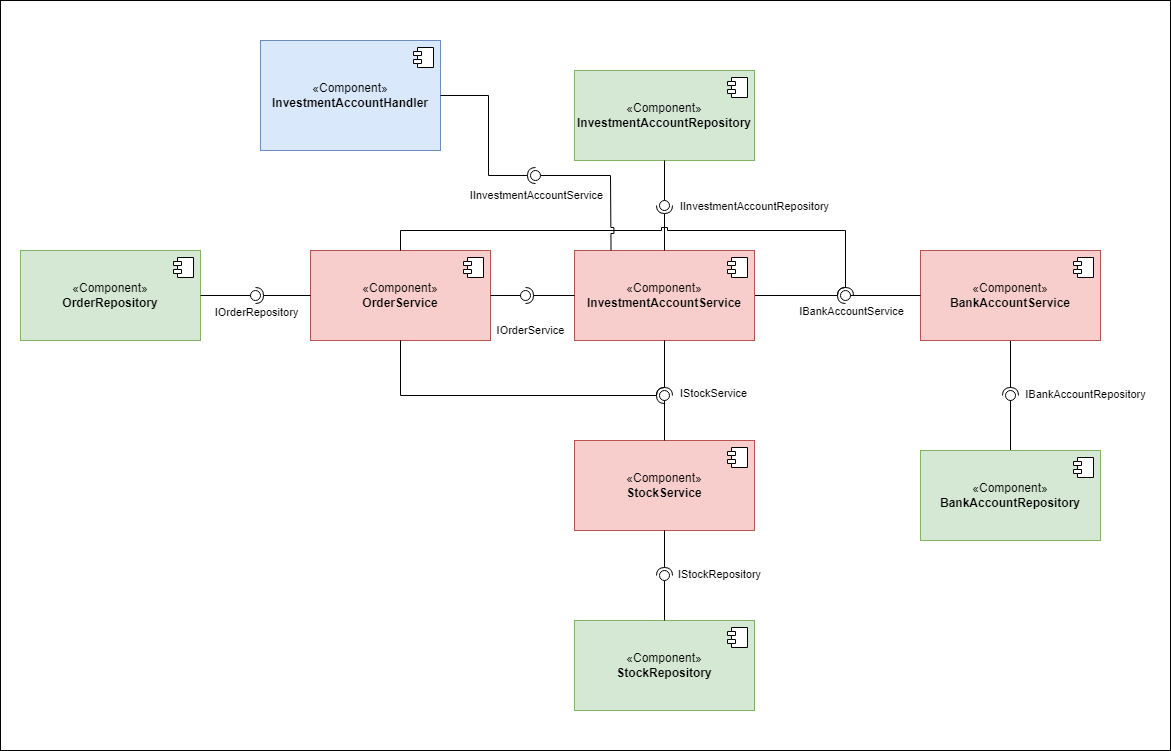

The diagram above was exported from draw.io. Its source (the exported page's mxGraphModel, read from the mxfile embedded in the PNG):
<mxGraphModel dx="1917" dy="1928" grid="1" gridSize="10" guides="1" tooltips="1" connect="1" arrows="1" fold="1" page="1" pageScale="1" pageWidth="827" pageHeight="1169" math="0" shadow="0">
  <root>
    <mxCell id="0" />
    <mxCell id="1" parent="0" />
    <mxCell id="UuHnUxcBPHlTLVdQX__s-95" value="" style="rounded=0;whiteSpace=wrap;html=1;" parent="1" vertex="1">
      <mxGeometry x="-340" y="-10" width="1170" height="750" as="geometry" />
    </mxCell>
    <mxCell id="UuHnUxcBPHlTLVdQX__s-7" value="" style="rounded=0;orthogonalLoop=1;jettySize=auto;html=1;endArrow=halfCircle;endFill=0;endSize=6;strokeWidth=1;sketch=0;exitX=0.5;exitY=1;exitDx=0;exitDy=0;" parent="1" source="UuHnUxcBPHlTLVdQX__s-16" target="UuHnUxcBPHlTLVdQX__s-9" edge="1">
      <mxGeometry relative="1" as="geometry">
        <mxPoint x="760" y="285" as="sourcePoint" />
      </mxGeometry>
    </mxCell>
    <mxCell id="UuHnUxcBPHlTLVdQX__s-11" value="IBankAccountRepository" style="edgeLabel;html=1;align=center;verticalAlign=middle;resizable=0;points=[];" parent="UuHnUxcBPHlTLVdQX__s-7" vertex="1" connectable="0">
      <mxGeometry x="0.8328" y="-5" relative="1" as="geometry">
        <mxPoint x="80" y="3" as="offset" />
      </mxGeometry>
    </mxCell>
    <mxCell id="UuHnUxcBPHlTLVdQX__s-8" value="" style="rounded=0;orthogonalLoop=1;jettySize=auto;html=1;endArrow=oval;endFill=0;sketch=0;sourcePerimeterSpacing=0;targetPerimeterSpacing=0;endSize=10;exitX=0.5;exitY=0;exitDx=0;exitDy=0;" parent="1" source="UuHnUxcBPHlTLVdQX__s-13" target="UuHnUxcBPHlTLVdQX__s-9" edge="1">
      <mxGeometry relative="1" as="geometry">
        <mxPoint x="900" y="285" as="sourcePoint" />
      </mxGeometry>
    </mxCell>
    <mxCell id="UuHnUxcBPHlTLVdQX__s-9" value="" style="ellipse;whiteSpace=wrap;html=1;align=center;aspect=fixed;fillColor=none;strokeColor=none;resizable=0;perimeter=centerPerimeter;rotatable=0;allowArrows=0;points=[];outlineConnect=1;" parent="1" vertex="1">
      <mxGeometry x="665" y="380" width="10" height="10" as="geometry" />
    </mxCell>
    <mxCell id="UuHnUxcBPHlTLVdQX__s-13" value="«Component»&lt;br&gt;&lt;b&gt;BankAccountRepository&lt;/b&gt;" style="html=1;dropTarget=0;whiteSpace=wrap;fillColor=#d5e8d4;strokeColor=#82b366;" parent="1" vertex="1">
      <mxGeometry x="580" y="440" width="180" height="90" as="geometry" />
    </mxCell>
    <mxCell id="UuHnUxcBPHlTLVdQX__s-14" value="" style="shape=module;jettyWidth=8;jettyHeight=4;" parent="UuHnUxcBPHlTLVdQX__s-13" vertex="1">
      <mxGeometry x="1" width="20" height="20" relative="1" as="geometry">
        <mxPoint x="-27" y="7" as="offset" />
      </mxGeometry>
    </mxCell>
    <mxCell id="UuHnUxcBPHlTLVdQX__s-16" value="«Component»&lt;br&gt;&lt;b&gt;BankAccountService&lt;/b&gt;" style="html=1;dropTarget=0;whiteSpace=wrap;fillColor=#f8cecc;strokeColor=#b85450;" parent="1" vertex="1">
      <mxGeometry x="580" y="240" width="180" height="90" as="geometry" />
    </mxCell>
    <mxCell id="UuHnUxcBPHlTLVdQX__s-17" value="" style="shape=module;jettyWidth=8;jettyHeight=4;" parent="UuHnUxcBPHlTLVdQX__s-16" vertex="1">
      <mxGeometry x="1" width="20" height="20" relative="1" as="geometry">
        <mxPoint x="-27" y="7" as="offset" />
      </mxGeometry>
    </mxCell>
    <mxCell id="UuHnUxcBPHlTLVdQX__s-23" value="" style="rounded=0;orthogonalLoop=1;jettySize=auto;html=1;endArrow=halfCircle;endFill=0;endSize=6;strokeWidth=1;sketch=0;exitX=1;exitY=0.5;exitDx=0;exitDy=0;" parent="1" source="UuHnUxcBPHlTLVdQX__s-36" target="UuHnUxcBPHlTLVdQX__s-25" edge="1">
      <mxGeometry relative="1" as="geometry">
        <mxPoint x="420" y="285" as="sourcePoint" />
      </mxGeometry>
    </mxCell>
    <mxCell id="UuHnUxcBPHlTLVdQX__s-26" value="IBankAccountService" style="edgeLabel;html=1;align=center;verticalAlign=middle;resizable=0;points=[];" parent="UuHnUxcBPHlTLVdQX__s-23" vertex="1" connectable="0">
      <mxGeometry x="0.8978" y="-5" relative="1" as="geometry">
        <mxPoint x="10" y="11" as="offset" />
      </mxGeometry>
    </mxCell>
    <mxCell id="UuHnUxcBPHlTLVdQX__s-24" value="" style="rounded=0;orthogonalLoop=1;jettySize=auto;html=1;endArrow=oval;endFill=0;sketch=0;sourcePerimeterSpacing=0;targetPerimeterSpacing=0;endSize=10;exitX=0;exitY=0.5;exitDx=0;exitDy=0;" parent="1" source="UuHnUxcBPHlTLVdQX__s-16" target="UuHnUxcBPHlTLVdQX__s-25" edge="1">
      <mxGeometry relative="1" as="geometry">
        <mxPoint x="430" y="305" as="sourcePoint" />
      </mxGeometry>
    </mxCell>
    <mxCell id="UuHnUxcBPHlTLVdQX__s-25" value="" style="ellipse;whiteSpace=wrap;html=1;align=center;aspect=fixed;fillColor=none;strokeColor=none;resizable=0;perimeter=centerPerimeter;rotatable=0;allowArrows=0;points=[];outlineConnect=1;" parent="1" vertex="1">
      <mxGeometry x="500" y="280" width="10" height="10" as="geometry" />
    </mxCell>
    <mxCell id="UuHnUxcBPHlTLVdQX__s-36" value="«Component»&lt;br&gt;&lt;b&gt;InvestmentAccountService&lt;/b&gt;" style="html=1;dropTarget=0;whiteSpace=wrap;fillColor=#f8cecc;strokeColor=#b85450;" parent="1" vertex="1">
      <mxGeometry x="234" y="240" width="180" height="90" as="geometry" />
    </mxCell>
    <mxCell id="UuHnUxcBPHlTLVdQX__s-37" value="" style="shape=module;jettyWidth=8;jettyHeight=4;" parent="UuHnUxcBPHlTLVdQX__s-36" vertex="1">
      <mxGeometry x="1" width="20" height="20" relative="1" as="geometry">
        <mxPoint x="-27" y="7" as="offset" />
      </mxGeometry>
    </mxCell>
    <mxCell id="UuHnUxcBPHlTLVdQX__s-38" value="«Component»&lt;br&gt;&lt;b&gt;InvestmentAccountRepository&lt;/b&gt;" style="html=1;dropTarget=0;whiteSpace=wrap;fillColor=#d5e8d4;strokeColor=#82b366;" parent="1" vertex="1">
      <mxGeometry x="234" y="60" width="180" height="90" as="geometry" />
    </mxCell>
    <mxCell id="UuHnUxcBPHlTLVdQX__s-39" value="" style="shape=module;jettyWidth=8;jettyHeight=4;" parent="UuHnUxcBPHlTLVdQX__s-38" vertex="1">
      <mxGeometry x="1" width="20" height="20" relative="1" as="geometry">
        <mxPoint x="-27" y="7" as="offset" />
      </mxGeometry>
    </mxCell>
    <mxCell id="UuHnUxcBPHlTLVdQX__s-42" value="«Component»&lt;br&gt;&lt;b&gt;StockRepository&lt;/b&gt;" style="html=1;dropTarget=0;whiteSpace=wrap;fillColor=#d5e8d4;strokeColor=#82b366;" parent="1" vertex="1">
      <mxGeometry x="234" y="610" width="180" height="90" as="geometry" />
    </mxCell>
    <mxCell id="UuHnUxcBPHlTLVdQX__s-43" value="" style="shape=module;jettyWidth=8;jettyHeight=4;" parent="UuHnUxcBPHlTLVdQX__s-42" vertex="1">
      <mxGeometry x="1" width="20" height="20" relative="1" as="geometry">
        <mxPoint x="-27" y="7" as="offset" />
      </mxGeometry>
    </mxCell>
    <mxCell id="UuHnUxcBPHlTLVdQX__s-44" value="«Component»&lt;br&gt;&lt;b&gt;StockService&lt;/b&gt;" style="html=1;dropTarget=0;whiteSpace=wrap;fillColor=#f8cecc;strokeColor=#b85450;" parent="1" vertex="1">
      <mxGeometry x="234" y="430" width="180" height="90" as="geometry" />
    </mxCell>
    <mxCell id="UuHnUxcBPHlTLVdQX__s-45" value="" style="shape=module;jettyWidth=8;jettyHeight=4;" parent="UuHnUxcBPHlTLVdQX__s-44" vertex="1">
      <mxGeometry x="1" width="20" height="20" relative="1" as="geometry">
        <mxPoint x="-27" y="7" as="offset" />
      </mxGeometry>
    </mxCell>
    <mxCell id="UuHnUxcBPHlTLVdQX__s-46" value="«Component»&lt;br&gt;&lt;b&gt;OrderService&lt;/b&gt;" style="html=1;dropTarget=0;whiteSpace=wrap;fillColor=#f8cecc;strokeColor=#b85450;" parent="1" vertex="1">
      <mxGeometry x="-30" y="240" width="180" height="90" as="geometry" />
    </mxCell>
    <mxCell id="UuHnUxcBPHlTLVdQX__s-47" value="" style="shape=module;jettyWidth=8;jettyHeight=4;" parent="UuHnUxcBPHlTLVdQX__s-46" vertex="1">
      <mxGeometry x="1" width="20" height="20" relative="1" as="geometry">
        <mxPoint x="-27" y="7" as="offset" />
      </mxGeometry>
    </mxCell>
    <mxCell id="UuHnUxcBPHlTLVdQX__s-49" value="" style="rounded=0;orthogonalLoop=1;jettySize=auto;html=1;endArrow=halfCircle;endFill=0;endSize=6;strokeWidth=1;sketch=0;exitX=0.5;exitY=0;exitDx=0;exitDy=0;" parent="1" source="UuHnUxcBPHlTLVdQX__s-36" target="UuHnUxcBPHlTLVdQX__s-51" edge="1">
      <mxGeometry relative="1" as="geometry">
        <mxPoint x="480" y="195" as="sourcePoint" />
      </mxGeometry>
    </mxCell>
    <mxCell id="UuHnUxcBPHlTLVdQX__s-52" value="IInvestmentAccountRepository" style="edgeLabel;html=1;align=center;verticalAlign=middle;resizable=0;points=[];" parent="UuHnUxcBPHlTLVdQX__s-49" vertex="1" connectable="0">
      <mxGeometry x="0.8184" y="-8" relative="1" as="geometry">
        <mxPoint x="82" y="-4" as="offset" />
      </mxGeometry>
    </mxCell>
    <mxCell id="UuHnUxcBPHlTLVdQX__s-50" value="" style="rounded=0;orthogonalLoop=1;jettySize=auto;html=1;endArrow=oval;endFill=0;sketch=0;sourcePerimeterSpacing=0;targetPerimeterSpacing=0;endSize=10;exitX=0.5;exitY=1;exitDx=0;exitDy=0;" parent="1" source="UuHnUxcBPHlTLVdQX__s-38" target="UuHnUxcBPHlTLVdQX__s-51" edge="1">
      <mxGeometry relative="1" as="geometry">
        <mxPoint x="440" y="195" as="sourcePoint" />
      </mxGeometry>
    </mxCell>
    <mxCell id="UuHnUxcBPHlTLVdQX__s-51" value="" style="ellipse;whiteSpace=wrap;html=1;align=center;aspect=fixed;fillColor=none;strokeColor=none;resizable=0;perimeter=centerPerimeter;rotatable=0;allowArrows=0;points=[];outlineConnect=1;" parent="1" vertex="1">
      <mxGeometry x="319" y="190" width="10" height="10" as="geometry" />
    </mxCell>
    <mxCell id="UuHnUxcBPHlTLVdQX__s-53" value="" style="rounded=0;orthogonalLoop=1;jettySize=auto;html=1;endArrow=halfCircle;endFill=0;endSize=6;strokeWidth=1;sketch=0;exitX=0.5;exitY=1;exitDx=0;exitDy=0;" parent="1" source="UuHnUxcBPHlTLVdQX__s-36" target="UuHnUxcBPHlTLVdQX__s-55" edge="1">
      <mxGeometry relative="1" as="geometry">
        <mxPoint x="550" y="395" as="sourcePoint" />
      </mxGeometry>
    </mxCell>
    <mxCell id="UuHnUxcBPHlTLVdQX__s-56" value="IStockService" style="edgeLabel;html=1;align=center;verticalAlign=middle;resizable=0;points=[];" parent="UuHnUxcBPHlTLVdQX__s-53" vertex="1" connectable="0">
      <mxGeometry x="0.8038" y="9" relative="1" as="geometry">
        <mxPoint x="40" y="3" as="offset" />
      </mxGeometry>
    </mxCell>
    <mxCell id="UuHnUxcBPHlTLVdQX__s-54" value="" style="rounded=0;orthogonalLoop=1;jettySize=auto;html=1;endArrow=oval;endFill=0;sketch=0;sourcePerimeterSpacing=0;targetPerimeterSpacing=0;endSize=10;exitX=0.5;exitY=0;exitDx=0;exitDy=0;" parent="1" source="UuHnUxcBPHlTLVdQX__s-44" target="UuHnUxcBPHlTLVdQX__s-55" edge="1">
      <mxGeometry relative="1" as="geometry">
        <mxPoint x="510" y="395" as="sourcePoint" />
      </mxGeometry>
    </mxCell>
    <mxCell id="UuHnUxcBPHlTLVdQX__s-55" value="" style="ellipse;whiteSpace=wrap;html=1;align=center;aspect=fixed;fillColor=none;strokeColor=none;resizable=0;perimeter=centerPerimeter;rotatable=0;allowArrows=0;points=[];outlineConnect=1;" parent="1" vertex="1">
      <mxGeometry x="319" y="380" width="10" height="10" as="geometry" />
    </mxCell>
    <mxCell id="UuHnUxcBPHlTLVdQX__s-57" value="" style="rounded=0;orthogonalLoop=1;jettySize=auto;html=1;endArrow=halfCircle;endFill=0;endSize=6;strokeWidth=1;sketch=0;exitX=0.5;exitY=1;exitDx=0;exitDy=0;" parent="1" source="UuHnUxcBPHlTLVdQX__s-44" target="UuHnUxcBPHlTLVdQX__s-59" edge="1">
      <mxGeometry relative="1" as="geometry">
        <mxPoint x="290" y="550" as="sourcePoint" />
      </mxGeometry>
    </mxCell>
    <mxCell id="UuHnUxcBPHlTLVdQX__s-60" value="IStockRepository" style="edgeLabel;html=1;align=center;verticalAlign=middle;resizable=0;points=[];" parent="UuHnUxcBPHlTLVdQX__s-57" vertex="1" connectable="0">
      <mxGeometry x="0.7411" y="6" relative="1" as="geometry">
        <mxPoint x="49" y="4" as="offset" />
      </mxGeometry>
    </mxCell>
    <mxCell id="UuHnUxcBPHlTLVdQX__s-58" value="" style="rounded=0;orthogonalLoop=1;jettySize=auto;html=1;endArrow=oval;endFill=0;sketch=0;sourcePerimeterSpacing=0;targetPerimeterSpacing=0;endSize=10;exitX=0.5;exitY=0;exitDx=0;exitDy=0;" parent="1" source="UuHnUxcBPHlTLVdQX__s-42" target="UuHnUxcBPHlTLVdQX__s-59" edge="1">
      <mxGeometry relative="1" as="geometry">
        <mxPoint x="300" y="565" as="sourcePoint" />
      </mxGeometry>
    </mxCell>
    <mxCell id="UuHnUxcBPHlTLVdQX__s-59" value="" style="ellipse;whiteSpace=wrap;html=1;align=center;aspect=fixed;fillColor=none;strokeColor=none;resizable=0;perimeter=centerPerimeter;rotatable=0;allowArrows=0;points=[];outlineConnect=1;" parent="1" vertex="1">
      <mxGeometry x="319" y="560" width="10" height="10" as="geometry" />
    </mxCell>
    <mxCell id="UuHnUxcBPHlTLVdQX__s-62" value="" style="rounded=0;orthogonalLoop=1;jettySize=auto;html=1;endArrow=halfCircle;endFill=0;endSize=6;strokeWidth=1;sketch=0;exitX=0.5;exitY=0;exitDx=0;exitDy=0;entryX=0.507;entryY=0.301;entryDx=0;entryDy=0;entryPerimeter=0;edgeStyle=elbowEdgeStyle;elbow=vertical;jumpStyle=sharp;" parent="1" source="UuHnUxcBPHlTLVdQX__s-46" target="UuHnUxcBPHlTLVdQX__s-25" edge="1">
      <mxGeometry relative="1" as="geometry">
        <mxPoint x="690" y="385" as="sourcePoint" />
        <Array as="points">
          <mxPoint x="300" y="220" />
          <mxPoint x="310" y="220" />
          <mxPoint x="320" y="220" />
          <mxPoint x="310" y="220" />
          <mxPoint x="340" y="220" />
        </Array>
      </mxGeometry>
    </mxCell>
    <mxCell id="UuHnUxcBPHlTLVdQX__s-64" value="" style="ellipse;whiteSpace=wrap;html=1;align=center;aspect=fixed;fillColor=none;strokeColor=none;resizable=0;perimeter=centerPerimeter;rotatable=0;allowArrows=0;points=[];outlineConnect=1;" parent="1" vertex="1">
      <mxGeometry x="665" y="380" width="10" height="10" as="geometry" />
    </mxCell>
    <mxCell id="UuHnUxcBPHlTLVdQX__s-65" value="" style="rounded=0;orthogonalLoop=1;jettySize=auto;html=1;endArrow=halfCircle;endFill=0;endSize=6;strokeWidth=1;sketch=0;exitX=0.5;exitY=1;exitDx=0;exitDy=0;entryX=0.504;entryY=0.818;entryDx=0;entryDy=0;entryPerimeter=0;edgeStyle=elbowEdgeStyle;elbow=vertical;" parent="1" source="UuHnUxcBPHlTLVdQX__s-46" target="UuHnUxcBPHlTLVdQX__s-55" edge="1">
      <mxGeometry relative="1" as="geometry">
        <mxPoint x="720" y="605" as="sourcePoint" />
        <Array as="points">
          <mxPoint x="150" y="385" />
        </Array>
      </mxGeometry>
    </mxCell>
    <mxCell id="UuHnUxcBPHlTLVdQX__s-67" value="" style="ellipse;whiteSpace=wrap;html=1;align=center;aspect=fixed;fillColor=none;strokeColor=none;resizable=0;perimeter=centerPerimeter;rotatable=0;allowArrows=0;points=[];outlineConnect=1;" parent="1" vertex="1">
      <mxGeometry x="485" y="360" width="10" height="10" as="geometry" />
    </mxCell>
    <mxCell id="UuHnUxcBPHlTLVdQX__s-68" value="" style="rounded=0;orthogonalLoop=1;jettySize=auto;html=1;endArrow=halfCircle;endFill=0;endSize=6;strokeWidth=1;sketch=0;exitX=0;exitY=0.5;exitDx=0;exitDy=0;" parent="1" source="UuHnUxcBPHlTLVdQX__s-36" target="UuHnUxcBPHlTLVdQX__s-70" edge="1">
      <mxGeometry relative="1" as="geometry">
        <mxPoint x="230" y="285" as="sourcePoint" />
      </mxGeometry>
    </mxCell>
    <mxCell id="UuHnUxcBPHlTLVdQX__s-71" value="IOrderService" style="edgeLabel;html=1;align=center;verticalAlign=middle;resizable=0;points=[];" parent="UuHnUxcBPHlTLVdQX__s-68" vertex="1" connectable="0">
      <mxGeometry x="0.9576" y="10" relative="1" as="geometry">
        <mxPoint x="4" y="25" as="offset" />
      </mxGeometry>
    </mxCell>
    <mxCell id="UuHnUxcBPHlTLVdQX__s-69" value="" style="rounded=0;orthogonalLoop=1;jettySize=auto;html=1;endArrow=oval;endFill=0;sketch=0;sourcePerimeterSpacing=0;targetPerimeterSpacing=0;endSize=10;exitX=1;exitY=0.5;exitDx=0;exitDy=0;" parent="1" source="UuHnUxcBPHlTLVdQX__s-46" target="UuHnUxcBPHlTLVdQX__s-70" edge="1">
      <mxGeometry relative="1" as="geometry">
        <mxPoint x="140" y="270" as="sourcePoint" />
      </mxGeometry>
    </mxCell>
    <mxCell id="UuHnUxcBPHlTLVdQX__s-70" value="" style="ellipse;whiteSpace=wrap;html=1;align=center;aspect=fixed;fillColor=none;strokeColor=none;resizable=0;perimeter=centerPerimeter;rotatable=0;allowArrows=0;points=[];outlineConnect=1;" parent="1" vertex="1">
      <mxGeometry x="180" y="280" width="10" height="10" as="geometry" />
    </mxCell>
    <mxCell id="UuHnUxcBPHlTLVdQX__s-81" value="«Component»&lt;br&gt;&lt;b&gt;OrderRepository&lt;/b&gt;" style="html=1;dropTarget=0;whiteSpace=wrap;fillColor=#d5e8d4;strokeColor=#82b366;" parent="1" vertex="1">
      <mxGeometry x="-320" y="240" width="180" height="90" as="geometry" />
    </mxCell>
    <mxCell id="UuHnUxcBPHlTLVdQX__s-82" value="" style="shape=module;jettyWidth=8;jettyHeight=4;" parent="UuHnUxcBPHlTLVdQX__s-81" vertex="1">
      <mxGeometry x="1" width="20" height="20" relative="1" as="geometry">
        <mxPoint x="-27" y="7" as="offset" />
      </mxGeometry>
    </mxCell>
    <mxCell id="UuHnUxcBPHlTLVdQX__s-83" value="" style="rounded=0;orthogonalLoop=1;jettySize=auto;html=1;endArrow=halfCircle;endFill=0;endSize=6;strokeWidth=1;sketch=0;exitX=0;exitY=0.5;exitDx=0;exitDy=0;" parent="1" source="UuHnUxcBPHlTLVdQX__s-46" target="UuHnUxcBPHlTLVdQX__s-85" edge="1">
      <mxGeometry relative="1" as="geometry">
        <mxPoint x="210" y="555" as="sourcePoint" />
      </mxGeometry>
    </mxCell>
    <mxCell id="UuHnUxcBPHlTLVdQX__s-86" value="IOrderRepository" style="edgeLabel;html=1;align=center;verticalAlign=middle;resizable=0;points=[];" parent="UuHnUxcBPHlTLVdQX__s-83" vertex="1" connectable="0">
      <mxGeometry x="0.7691" y="10" relative="1" as="geometry">
        <mxPoint x="-5" y="7" as="offset" />
      </mxGeometry>
    </mxCell>
    <mxCell id="UuHnUxcBPHlTLVdQX__s-84" value="" style="rounded=0;orthogonalLoop=1;jettySize=auto;html=1;endArrow=oval;endFill=0;sketch=0;sourcePerimeterSpacing=0;targetPerimeterSpacing=0;endSize=10;exitX=1;exitY=0.5;exitDx=0;exitDy=0;" parent="1" source="UuHnUxcBPHlTLVdQX__s-81" target="UuHnUxcBPHlTLVdQX__s-85" edge="1">
      <mxGeometry relative="1" as="geometry">
        <mxPoint x="170" y="555" as="sourcePoint" />
      </mxGeometry>
    </mxCell>
    <mxCell id="UuHnUxcBPHlTLVdQX__s-85" value="" style="ellipse;whiteSpace=wrap;html=1;align=center;aspect=fixed;fillColor=none;strokeColor=none;resizable=0;perimeter=centerPerimeter;rotatable=0;allowArrows=0;points=[];outlineConnect=1;" parent="1" vertex="1">
      <mxGeometry x="-90" y="280" width="10" height="10" as="geometry" />
    </mxCell>
    <mxCell id="UuHnUxcBPHlTLVdQX__s-89" value="«Component»&lt;br&gt;&lt;b&gt;InvestmentAccountHandler&lt;/b&gt;" style="html=1;dropTarget=0;whiteSpace=wrap;fillColor=#dae8fc;strokeColor=#6c8ebf;" parent="1" vertex="1">
      <mxGeometry x="-80" y="30" width="180" height="110" as="geometry" />
    </mxCell>
    <mxCell id="UuHnUxcBPHlTLVdQX__s-90" value="" style="shape=module;jettyWidth=8;jettyHeight=4;" parent="UuHnUxcBPHlTLVdQX__s-89" vertex="1">
      <mxGeometry x="1" width="20" height="20" relative="1" as="geometry">
        <mxPoint x="-27" y="7" as="offset" />
      </mxGeometry>
    </mxCell>
    <mxCell id="UuHnUxcBPHlTLVdQX__s-91" value="" style="rounded=0;orthogonalLoop=1;jettySize=auto;html=1;endArrow=halfCircle;endFill=0;endSize=6;strokeWidth=1;sketch=0;exitX=1;exitY=0.5;exitDx=0;exitDy=0;edgeStyle=elbowEdgeStyle;" parent="1" source="UuHnUxcBPHlTLVdQX__s-89" target="UuHnUxcBPHlTLVdQX__s-93" edge="1">
      <mxGeometry relative="1" as="geometry">
        <mxPoint x="480" y="385" as="sourcePoint" />
        <Array as="points">
          <mxPoint x="148" y="130" />
        </Array>
      </mxGeometry>
    </mxCell>
    <mxCell id="UuHnUxcBPHlTLVdQX__s-94" value="IInvestmentAccountService" style="edgeLabel;html=1;align=center;verticalAlign=middle;resizable=0;points=[];" parent="UuHnUxcBPHlTLVdQX__s-91" vertex="1" connectable="0">
      <mxGeometry x="0.9477" y="-8" relative="1" as="geometry">
        <mxPoint x="5" y="12" as="offset" />
      </mxGeometry>
    </mxCell>
    <mxCell id="UuHnUxcBPHlTLVdQX__s-92" value="" style="rounded=0;orthogonalLoop=1;jettySize=auto;html=1;endArrow=oval;endFill=0;sketch=0;sourcePerimeterSpacing=0;targetPerimeterSpacing=0;endSize=10;exitX=0.203;exitY=0.001;exitDx=0;exitDy=0;edgeStyle=elbowEdgeStyle;exitPerimeter=0;jumpStyle=sharp;" parent="1" source="UuHnUxcBPHlTLVdQX__s-36" target="UuHnUxcBPHlTLVdQX__s-93" edge="1">
      <mxGeometry relative="1" as="geometry">
        <mxPoint x="440" y="385" as="sourcePoint" />
        <Array as="points">
          <mxPoint x="270" y="220" />
          <mxPoint x="270" y="200" />
        </Array>
      </mxGeometry>
    </mxCell>
    <mxCell id="UuHnUxcBPHlTLVdQX__s-93" value="" style="ellipse;whiteSpace=wrap;html=1;align=center;aspect=fixed;fillColor=none;strokeColor=none;resizable=0;perimeter=centerPerimeter;rotatable=0;allowArrows=0;points=[];outlineConnect=1;" parent="1" vertex="1">
      <mxGeometry x="190" y="160" width="10" height="10" as="geometry" />
    </mxCell>
  </root>
</mxGraphModel>